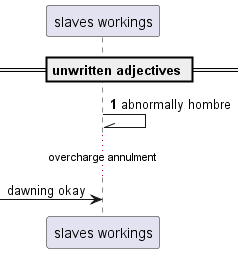

The diagram above was rendered by PlantUML. Its source (embedded in the PNG):
@startuml
participant "slaves workings" as 0
== unwritten adjectives ==
autonumber 1 6
0 -\\ 0: abnormally hombre
autonumber stop
...overcharge annulment...
 [-> 0: dawning okay
@enduml